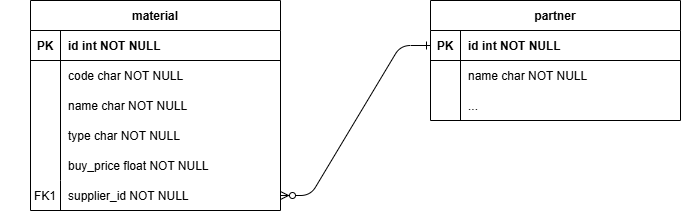

The diagram above was exported from draw.io. Its source (the exported page's mxGraphModel, read from the mxfile embedded in the PNG):
<mxGraphModel dx="1044" dy="623" grid="1" gridSize="10" guides="1" tooltips="1" connect="1" arrows="1" fold="1" page="1" pageScale="1" pageWidth="850" pageHeight="1100" math="0" shadow="0" extFonts="Permanent Marker^https://fonts.googleapis.com/css?family=Permanent+Marker">
  <root>
    <mxCell id="0" />
    <mxCell id="1" parent="0" />
    <mxCell id="C-vyLk0tnHw3VtMMgP7b-1" value="" style="edgeStyle=entityRelationEdgeStyle;endArrow=ERzeroToMany;startArrow=ERone;endFill=1;startFill=0;" parent="1" source="C-vyLk0tnHw3VtMMgP7b-24" target="C-vyLk0tnHw3VtMMgP7b-6" edge="1">
      <mxGeometry width="100" height="100" relative="1" as="geometry">
        <mxPoint x="340" y="720" as="sourcePoint" />
        <mxPoint x="440" y="620" as="targetPoint" />
      </mxGeometry>
    </mxCell>
    <mxCell id="C-vyLk0tnHw3VtMMgP7b-2" value="material" style="shape=table;startSize=30;container=1;collapsible=1;childLayout=tableLayout;fixedRows=1;rowLines=0;fontStyle=1;align=center;resizeLast=1;" parent="1" vertex="1">
      <mxGeometry x="40" y="40" width="250" height="210" as="geometry" />
    </mxCell>
    <mxCell id="C-vyLk0tnHw3VtMMgP7b-3" value="" style="shape=partialRectangle;collapsible=0;dropTarget=0;pointerEvents=0;fillColor=none;points=[[0,0.5],[1,0.5]];portConstraint=eastwest;top=0;left=0;right=0;bottom=1;" parent="C-vyLk0tnHw3VtMMgP7b-2" vertex="1">
      <mxGeometry y="30" width="250" height="30" as="geometry" />
    </mxCell>
    <mxCell id="C-vyLk0tnHw3VtMMgP7b-4" value="PK" style="shape=partialRectangle;overflow=hidden;connectable=0;fillColor=none;top=0;left=0;bottom=0;right=0;fontStyle=1;" parent="C-vyLk0tnHw3VtMMgP7b-3" vertex="1">
      <mxGeometry width="30" height="30" as="geometry">
        <mxRectangle width="30" height="30" as="alternateBounds" />
      </mxGeometry>
    </mxCell>
    <mxCell id="C-vyLk0tnHw3VtMMgP7b-5" value="id int NOT NULL" style="shape=partialRectangle;overflow=hidden;connectable=0;fillColor=none;top=0;left=0;bottom=0;right=0;align=left;spacingLeft=6;fontStyle=1;" parent="C-vyLk0tnHw3VtMMgP7b-3" vertex="1">
      <mxGeometry x="30" width="220" height="30" as="geometry">
        <mxRectangle width="220" height="30" as="alternateBounds" />
      </mxGeometry>
    </mxCell>
    <mxCell id="C-vyLk0tnHw3VtMMgP7b-9" value="" style="shape=partialRectangle;collapsible=0;dropTarget=0;pointerEvents=0;fillColor=none;points=[[0,0.5],[1,0.5]];portConstraint=eastwest;top=0;left=0;right=0;bottom=0;" parent="C-vyLk0tnHw3VtMMgP7b-2" vertex="1">
      <mxGeometry y="60" width="250" height="120" as="geometry" />
    </mxCell>
    <mxCell id="C-vyLk0tnHw3VtMMgP7b-10" value="" style="shape=partialRectangle;overflow=hidden;connectable=0;fillColor=none;top=0;left=0;bottom=0;right=0;" parent="C-vyLk0tnHw3VtMMgP7b-9" vertex="1">
      <mxGeometry width="30" height="120" as="geometry">
        <mxRectangle width="30" height="120" as="alternateBounds" />
      </mxGeometry>
    </mxCell>
    <mxCell id="C-vyLk0tnHw3VtMMgP7b-11" value="" style="shape=partialRectangle;overflow=hidden;connectable=0;fillColor=none;top=0;left=0;bottom=0;right=0;align=left;spacingLeft=6;" parent="C-vyLk0tnHw3VtMMgP7b-9" vertex="1">
      <mxGeometry x="30" width="220" height="120" as="geometry">
        <mxRectangle width="220" height="120" as="alternateBounds" />
      </mxGeometry>
    </mxCell>
    <mxCell id="C-vyLk0tnHw3VtMMgP7b-6" value="" style="shape=partialRectangle;collapsible=0;dropTarget=0;pointerEvents=0;fillColor=none;points=[[0,0.5],[1,0.5]];portConstraint=eastwest;top=0;left=0;right=0;bottom=0;" parent="C-vyLk0tnHw3VtMMgP7b-2" vertex="1">
      <mxGeometry y="180" width="250" height="30" as="geometry" />
    </mxCell>
    <mxCell id="C-vyLk0tnHw3VtMMgP7b-7" value="FK1" style="shape=partialRectangle;overflow=hidden;connectable=0;fillColor=none;top=0;left=0;bottom=0;right=0;" parent="C-vyLk0tnHw3VtMMgP7b-6" vertex="1">
      <mxGeometry width="30" height="30" as="geometry">
        <mxRectangle width="30" height="30" as="alternateBounds" />
      </mxGeometry>
    </mxCell>
    <mxCell id="C-vyLk0tnHw3VtMMgP7b-8" value="supplier_id NOT NULL" style="shape=partialRectangle;overflow=hidden;connectable=0;fillColor=none;top=0;left=0;bottom=0;right=0;align=left;spacingLeft=6;" parent="C-vyLk0tnHw3VtMMgP7b-6" vertex="1">
      <mxGeometry x="30" width="220" height="30" as="geometry">
        <mxRectangle width="220" height="30" as="alternateBounds" />
      </mxGeometry>
    </mxCell>
    <mxCell id="C-vyLk0tnHw3VtMMgP7b-23" value="partner" style="shape=table;startSize=30;container=1;collapsible=1;childLayout=tableLayout;fixedRows=1;rowLines=0;fontStyle=1;align=center;resizeLast=1;" parent="1" vertex="1">
      <mxGeometry x="440" y="40" width="250" height="120" as="geometry" />
    </mxCell>
    <mxCell id="C-vyLk0tnHw3VtMMgP7b-24" value="" style="shape=partialRectangle;collapsible=0;dropTarget=0;pointerEvents=0;fillColor=none;points=[[0,0.5],[1,0.5]];portConstraint=eastwest;top=0;left=0;right=0;bottom=1;" parent="C-vyLk0tnHw3VtMMgP7b-23" vertex="1">
      <mxGeometry y="30" width="250" height="30" as="geometry" />
    </mxCell>
    <mxCell id="C-vyLk0tnHw3VtMMgP7b-25" value="PK" style="shape=partialRectangle;overflow=hidden;connectable=0;fillColor=none;top=0;left=0;bottom=0;right=0;fontStyle=1;" parent="C-vyLk0tnHw3VtMMgP7b-24" vertex="1">
      <mxGeometry width="30" height="30" as="geometry">
        <mxRectangle width="30" height="30" as="alternateBounds" />
      </mxGeometry>
    </mxCell>
    <mxCell id="C-vyLk0tnHw3VtMMgP7b-26" value="id int NOT NULL " style="shape=partialRectangle;overflow=hidden;connectable=0;fillColor=none;top=0;left=0;bottom=0;right=0;align=left;spacingLeft=6;fontStyle=1;" parent="C-vyLk0tnHw3VtMMgP7b-24" vertex="1">
      <mxGeometry x="30" width="220" height="30" as="geometry">
        <mxRectangle width="220" height="30" as="alternateBounds" />
      </mxGeometry>
    </mxCell>
    <mxCell id="C-vyLk0tnHw3VtMMgP7b-27" value="" style="shape=partialRectangle;collapsible=0;dropTarget=0;pointerEvents=0;fillColor=none;points=[[0,0.5],[1,0.5]];portConstraint=eastwest;top=0;left=0;right=0;bottom=0;" parent="C-vyLk0tnHw3VtMMgP7b-23" vertex="1">
      <mxGeometry y="60" width="250" height="60" as="geometry" />
    </mxCell>
    <mxCell id="C-vyLk0tnHw3VtMMgP7b-28" value="" style="shape=partialRectangle;overflow=hidden;connectable=0;fillColor=none;top=0;left=0;bottom=0;right=0;" parent="C-vyLk0tnHw3VtMMgP7b-27" vertex="1">
      <mxGeometry width="30" height="60" as="geometry">
        <mxRectangle width="30" height="60" as="alternateBounds" />
      </mxGeometry>
    </mxCell>
    <mxCell id="C-vyLk0tnHw3VtMMgP7b-29" value="" style="shape=partialRectangle;overflow=hidden;connectable=0;fillColor=none;top=0;left=0;bottom=0;right=0;align=left;spacingLeft=6;" parent="C-vyLk0tnHw3VtMMgP7b-27" vertex="1">
      <mxGeometry x="30" width="220" height="60" as="geometry">
        <mxRectangle width="220" height="60" as="alternateBounds" />
      </mxGeometry>
    </mxCell>
    <mxCell id="8L9K8SH8MnmcrLzC4dlD-2" value="" style="shape=partialRectangle;overflow=hidden;connectable=0;fillColor=none;top=0;left=0;bottom=0;right=0;" vertex="1" parent="1">
      <mxGeometry x="10" y="180" width="30" height="30" as="geometry">
        <mxRectangle width="30" height="30" as="alternateBounds" />
      </mxGeometry>
    </mxCell>
    <mxCell id="8L9K8SH8MnmcrLzC4dlD-42" value="code char NOT NULL" style="shape=partialRectangle;overflow=hidden;connectable=0;fillColor=none;top=0;left=0;bottom=0;right=0;align=left;spacingLeft=6;" vertex="1" parent="1">
      <mxGeometry x="70" y="100" width="220" height="30" as="geometry">
        <mxRectangle width="220" height="30" as="alternateBounds" />
      </mxGeometry>
    </mxCell>
    <mxCell id="8L9K8SH8MnmcrLzC4dlD-43" value="name char NOT NULL" style="shape=partialRectangle;overflow=hidden;connectable=0;fillColor=none;top=0;left=0;bottom=0;right=0;align=left;spacingLeft=6;" vertex="1" parent="1">
      <mxGeometry x="70" y="130" width="220" height="30" as="geometry">
        <mxRectangle width="220" height="30" as="alternateBounds" />
      </mxGeometry>
    </mxCell>
    <mxCell id="8L9K8SH8MnmcrLzC4dlD-44" value="type char NOT NULL" style="shape=partialRectangle;overflow=hidden;connectable=0;fillColor=none;top=0;left=0;bottom=0;right=0;align=left;spacingLeft=6;" vertex="1" parent="1">
      <mxGeometry x="70" y="160" width="220" height="30" as="geometry">
        <mxRectangle width="220" height="30" as="alternateBounds" />
      </mxGeometry>
    </mxCell>
    <mxCell id="8L9K8SH8MnmcrLzC4dlD-45" value="buy_price float NOT NULL" style="shape=partialRectangle;overflow=hidden;connectable=0;fillColor=none;top=0;left=0;bottom=0;right=0;align=left;spacingLeft=6;" vertex="1" parent="1">
      <mxGeometry x="70" y="190" width="220" height="30" as="geometry">
        <mxRectangle width="220" height="30" as="alternateBounds" />
      </mxGeometry>
    </mxCell>
    <mxCell id="8L9K8SH8MnmcrLzC4dlD-52" value="name char NOT NULL" style="shape=partialRectangle;overflow=hidden;connectable=0;fillColor=none;top=0;left=0;bottom=0;right=0;align=left;spacingLeft=6;" vertex="1" parent="1">
      <mxGeometry x="470" y="100" width="220" height="30" as="geometry">
        <mxRectangle width="220" height="30" as="alternateBounds" />
      </mxGeometry>
    </mxCell>
    <mxCell id="8L9K8SH8MnmcrLzC4dlD-53" value="..." style="shape=partialRectangle;overflow=hidden;connectable=0;fillColor=none;top=0;left=0;bottom=0;right=0;align=left;spacingLeft=6;" vertex="1" parent="1">
      <mxGeometry x="470" y="130" width="220" height="30" as="geometry">
        <mxRectangle width="220" height="30" as="alternateBounds" />
      </mxGeometry>
    </mxCell>
  </root>
</mxGraphModel>